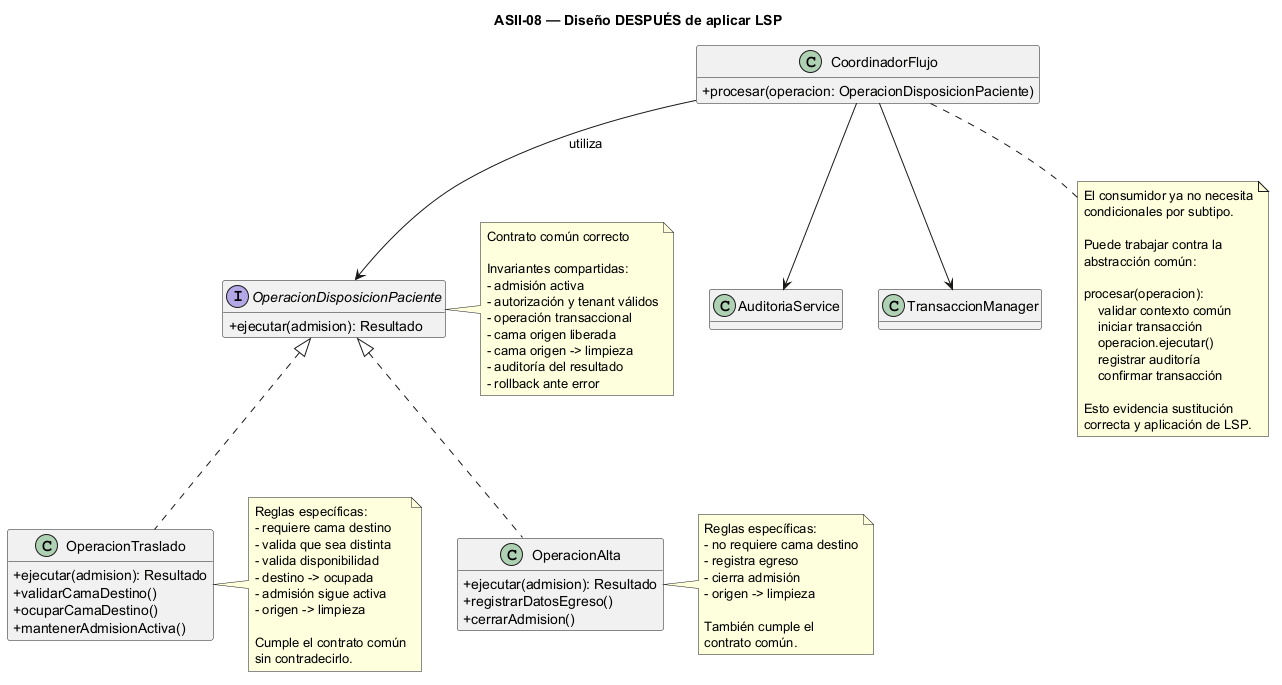

The diagram above was rendered by PlantUML. Its source (embedded in the PNG):
@startuml
title ASII-08 — Diseño DESPUÉS de aplicar LSP

skinparam classAttributeIconSize 0
hide empty fields

class CoordinadorFlujo {
    +procesar(operacion: OperacionDisposicionPaciente)
}

interface OperacionDisposicionPaciente {
    +ejecutar(admision): Resultado
}

class OperacionTraslado {
    +ejecutar(admision): Resultado
    +validarCamaDestino()
    +ocuparCamaDestino()
    +mantenerAdmisionActiva()
}

class OperacionAlta {
    +ejecutar(admision): Resultado
    +registrarDatosEgreso()
    +cerrarAdmision()
}

class AuditoriaService
class TransaccionManager

CoordinadorFlujo --> OperacionDisposicionPaciente : utiliza
OperacionDisposicionPaciente <|.. OperacionTraslado
OperacionDisposicionPaciente <|.. OperacionAlta

CoordinadorFlujo --> AuditoriaService
CoordinadorFlujo --> TransaccionManager

note right of OperacionDisposicionPaciente
  Contrato común correcto

  Invariantes compartidas:
  - admisión activa
  - autorización y tenant válidos
  - operación transaccional
  - cama origen liberada
  - cama origen -> limpieza
  - auditoría del resultado
  - rollback ante error
end note

note right of OperacionTraslado
  Reglas específicas:
  - requiere cama destino
  - valida que sea distinta
  - valida disponibilidad
  - destino -> ocupada
  - admisión sigue activa
  - origen -> limpieza

  Cumple el contrato común
  sin contradecirlo.
end note

note right of OperacionAlta
  Reglas específicas:
  - no requiere cama destino
  - registra egreso
  - cierra admisión
  - origen -> limpieza

  También cumple el
  contrato común.
end note

note bottom of CoordinadorFlujo
  El consumidor ya no necesita
  condicionales por subtipo.

  Puede trabajar contra la
  abstracción común:

  procesar(operacion):
      validar contexto común
      iniciar transacción
      operacion.ejecutar()
      registrar auditoría
      confirmar transacción

  Esto evidencia sustitución
  correcta y aplicación de LSP.
end note

@enduml